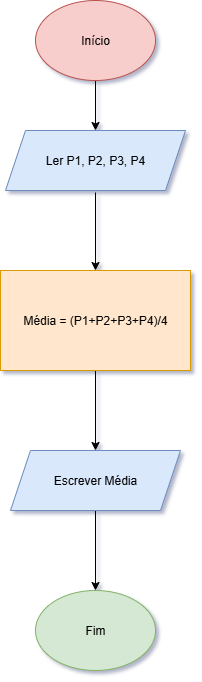

The diagram above was exported from draw.io. Its source (the exported page's mxGraphModel, read from the mxfile embedded in the PNG):
<mxGraphModel dx="1418" dy="786" grid="1" gridSize="10" guides="1" tooltips="1" connect="1" arrows="1" fold="1" page="1" pageScale="1" pageWidth="827" pageHeight="1169" background="#ffffff" math="0" shadow="1">
  <root>
    <mxCell id="0" />
    <mxCell id="1" parent="0" />
    <mxCell id="IHZA9jqLh9YRXk_rwiKL-3" style="edgeStyle=orthogonalEdgeStyle;rounded=0;orthogonalLoop=1;jettySize=auto;html=1;" edge="1" parent="1" source="IHZA9jqLh9YRXk_rwiKL-1" target="IHZA9jqLh9YRXk_rwiKL-2">
      <mxGeometry relative="1" as="geometry" />
    </mxCell>
    <mxCell id="IHZA9jqLh9YRXk_rwiKL-1" value="Início" style="ellipse;whiteSpace=wrap;html=1;fillColor=#f8cecc;strokeColor=#b85450;" vertex="1" parent="1">
      <mxGeometry x="340" y="30" width="120" height="80" as="geometry" />
    </mxCell>
    <mxCell id="IHZA9jqLh9YRXk_rwiKL-5" value="" style="edgeStyle=orthogonalEdgeStyle;rounded=0;orthogonalLoop=1;jettySize=auto;html=1;" edge="1" parent="1" target="IHZA9jqLh9YRXk_rwiKL-4">
      <mxGeometry relative="1" as="geometry">
        <mxPoint x="400" y="222" as="sourcePoint" />
        <Array as="points">
          <mxPoint x="400" y="222" />
        </Array>
      </mxGeometry>
    </mxCell>
    <mxCell id="IHZA9jqLh9YRXk_rwiKL-2" value="Ler P1, P2, P3, P4" style="shape=parallelogram;perimeter=parallelogramPerimeter;whiteSpace=wrap;html=1;fixedSize=1;fillColor=#dae8fc;strokeColor=#6c8ebf;" vertex="1" parent="1">
      <mxGeometry x="310" y="160" width="180" height="60" as="geometry" />
    </mxCell>
    <mxCell id="IHZA9jqLh9YRXk_rwiKL-7" value="" style="edgeStyle=orthogonalEdgeStyle;rounded=0;orthogonalLoop=1;jettySize=auto;html=1;" edge="1" parent="1" source="IHZA9jqLh9YRXk_rwiKL-4" target="IHZA9jqLh9YRXk_rwiKL-6">
      <mxGeometry relative="1" as="geometry" />
    </mxCell>
    <mxCell id="IHZA9jqLh9YRXk_rwiKL-4" value="Média = (P1+P2+P3+P4)/4" style="whiteSpace=wrap;html=1;fillColor=#ffe6cc;strokeColor=#d79b00;" vertex="1" parent="1">
      <mxGeometry x="305" y="300" width="190" height="100" as="geometry" />
    </mxCell>
    <mxCell id="IHZA9jqLh9YRXk_rwiKL-9" value="" style="edgeStyle=orthogonalEdgeStyle;rounded=0;orthogonalLoop=1;jettySize=auto;html=1;" edge="1" parent="1" source="IHZA9jqLh9YRXk_rwiKL-6" target="IHZA9jqLh9YRXk_rwiKL-8">
      <mxGeometry relative="1" as="geometry" />
    </mxCell>
    <mxCell id="IHZA9jqLh9YRXk_rwiKL-6" value="Escrever Média" style="shape=parallelogram;perimeter=parallelogramPerimeter;whiteSpace=wrap;html=1;fixedSize=1;fillColor=#dae8fc;strokeColor=#6c8ebf;" vertex="1" parent="1">
      <mxGeometry x="315" y="480" width="170" height="60" as="geometry" />
    </mxCell>
    <mxCell id="IHZA9jqLh9YRXk_rwiKL-8" value="Fim" style="ellipse;whiteSpace=wrap;html=1;fillColor=#d5e8d4;strokeColor=#82b366;" vertex="1" parent="1">
      <mxGeometry x="340" y="620" width="120" height="80" as="geometry" />
    </mxCell>
  </root>
</mxGraphModel>